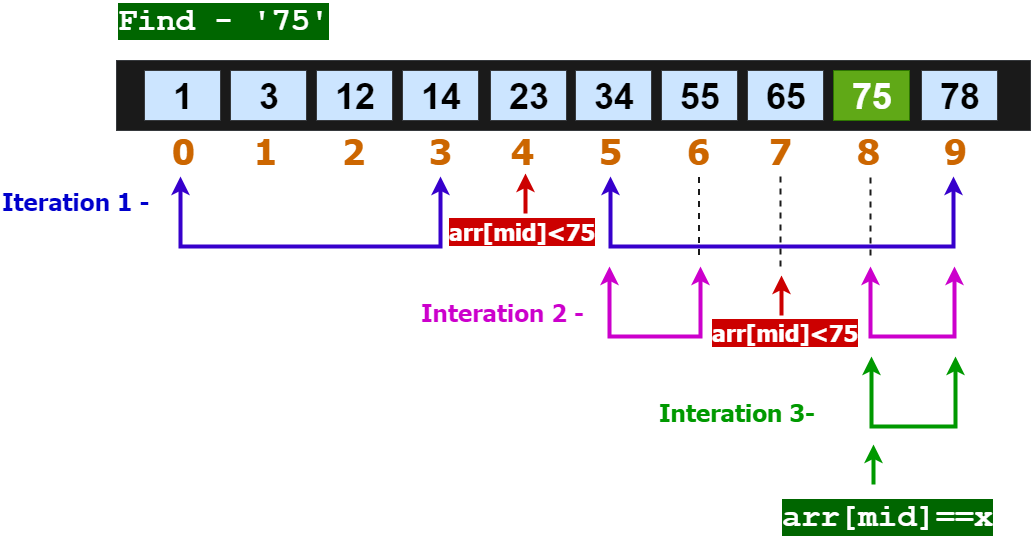

The diagram above was exported from draw.io. Its source (the exported page's mxGraphModel, read from the mxfile embedded in the PNG):
<mxGraphModel dx="1394" dy="764" grid="1" gridSize="10" guides="1" tooltips="1" connect="1" arrows="1" fold="1" page="1" pageScale="1" pageWidth="850" pageHeight="1100" background="none" math="0" shadow="0">
  <root>
    <mxCell id="0" />
    <mxCell id="1" parent="0" />
    <mxCell id="J0ASqw2BVovubw2cDF8F-6" value="&lt;font face=&quot;Courier New&quot; color=&quot;#ffffff&quot; size=&quot;1&quot;&gt;&lt;b style=&quot;background-color: rgb(0 , 102 , 0) ; font-size: 32px&quot;&gt;Find -&amp;nbsp;'75'&lt;/b&gt;&lt;/font&gt;" style="text;html=1;resizable=0;points=[];autosize=1;align=left;verticalAlign=top;spacingTop=-4;fontColor=#990099;" parent="1" vertex="1">
      <mxGeometry x="346" y="34" width="230" height="20" as="geometry" />
    </mxCell>
    <mxCell id="4bajxvhk4UAa_FscrMdd-1" value="" style="rounded=0;whiteSpace=wrap;html=1;fillColor=#1A1A1A;strokeColor=#36393d;" parent="1" vertex="1">
      <mxGeometry x="346" y="94" width="914" height="70" as="geometry" />
    </mxCell>
    <mxCell id="4bajxvhk4UAa_FscrMdd-9" style="edgeStyle=orthogonalEdgeStyle;rounded=0;orthogonalLoop=1;jettySize=auto;html=1;exitX=0.5;exitY=1;exitDx=0;exitDy=0;strokeWidth=4;fillColor=#6a00ff;strokeColor=#3700CC;startArrow=classic;startFill=1;" parent="1" edge="1">
      <mxGeometry relative="1" as="geometry">
        <mxPoint x="670" y="210" as="targetPoint" />
        <Array as="points">
          <mxPoint x="410" y="280" />
          <mxPoint x="670" y="280" />
        </Array>
        <mxPoint x="410" y="210" as="sourcePoint" />
      </mxGeometry>
    </mxCell>
    <mxCell id="4bajxvhk4UAa_FscrMdd-2" value="&lt;b&gt;&lt;font style=&quot;font-size: 36px&quot;&gt;1&lt;/font&gt;&lt;/b&gt;" style="rounded=0;whiteSpace=wrap;html=1;strokeColor=#36393d;fillColor=#cce5ff;" parent="1" vertex="1">
      <mxGeometry x="374" y="104" width="76" height="50" as="geometry" />
    </mxCell>
    <mxCell id="Dk0eG038IMRD0vcqgEvT-1" value="&lt;b&gt;&lt;font style=&quot;font-size: 36px&quot;&gt;3&lt;/font&gt;&lt;/b&gt;" style="rounded=0;whiteSpace=wrap;html=1;strokeColor=#36393d;fillColor=#cce5ff;" vertex="1" parent="1">
      <mxGeometry x="460" y="104" width="76" height="50" as="geometry" />
    </mxCell>
    <mxCell id="Dk0eG038IMRD0vcqgEvT-2" value="&lt;b&gt;&lt;font style=&quot;font-size: 36px&quot;&gt;12&lt;/font&gt;&lt;/b&gt;" style="rounded=0;whiteSpace=wrap;html=1;strokeColor=#36393d;fillColor=#cce5ff;" vertex="1" parent="1">
      <mxGeometry x="546" y="104" width="76" height="50" as="geometry" />
    </mxCell>
    <mxCell id="Dk0eG038IMRD0vcqgEvT-3" value="&lt;b&gt;&lt;font style=&quot;font-size: 36px&quot;&gt;14&lt;/font&gt;&lt;/b&gt;" style="rounded=0;whiteSpace=wrap;html=1;strokeColor=#36393d;fillColor=#cce5ff;" vertex="1" parent="1">
      <mxGeometry x="632" y="104" width="76" height="50" as="geometry" />
    </mxCell>
    <mxCell id="Dk0eG038IMRD0vcqgEvT-4" value="&lt;b&gt;&lt;font style=&quot;font-size: 36px&quot;&gt;23&lt;/font&gt;&lt;/b&gt;" style="rounded=0;whiteSpace=wrap;html=1;strokeColor=#36393d;fillColor=#cce5ff;" vertex="1" parent="1">
      <mxGeometry x="720" y="104" width="76" height="50" as="geometry" />
    </mxCell>
    <mxCell id="Dk0eG038IMRD0vcqgEvT-5" value="&lt;b&gt;&lt;font style=&quot;font-size: 36px&quot;&gt;34&lt;/font&gt;&lt;/b&gt;" style="rounded=0;whiteSpace=wrap;html=1;strokeColor=#36393d;fillColor=#cce5ff;" vertex="1" parent="1">
      <mxGeometry x="805" y="104" width="76" height="50" as="geometry" />
    </mxCell>
    <mxCell id="Dk0eG038IMRD0vcqgEvT-6" value="&lt;b&gt;&lt;font style=&quot;font-size: 36px&quot;&gt;55&lt;/font&gt;&lt;/b&gt;" style="rounded=0;whiteSpace=wrap;html=1;strokeColor=#36393d;fillColor=#cce5ff;" vertex="1" parent="1">
      <mxGeometry x="891" y="104" width="76" height="50" as="geometry" />
    </mxCell>
    <mxCell id="Dk0eG038IMRD0vcqgEvT-7" value="&lt;b&gt;&lt;font style=&quot;font-size: 36px&quot;&gt;65&lt;/font&gt;&lt;/b&gt;" style="rounded=0;whiteSpace=wrap;html=1;strokeColor=#36393d;fillColor=#cce5ff;" vertex="1" parent="1">
      <mxGeometry x="977" y="104" width="76" height="50" as="geometry" />
    </mxCell>
    <mxCell id="Dk0eG038IMRD0vcqgEvT-8" value="&lt;b&gt;&lt;font style=&quot;font-size: 36px&quot;&gt;75&lt;/font&gt;&lt;/b&gt;" style="rounded=0;whiteSpace=wrap;html=1;strokeColor=#2D7600;fillColor=#60a917;fontColor=#ffffff;" vertex="1" parent="1">
      <mxGeometry x="1063" y="104" width="76" height="50" as="geometry" />
    </mxCell>
    <mxCell id="Dk0eG038IMRD0vcqgEvT-9" value="&lt;b&gt;&lt;font style=&quot;font-size: 36px&quot;&gt;78&lt;/font&gt;&lt;/b&gt;" style="rounded=0;whiteSpace=wrap;html=1;strokeColor=#36393d;fillColor=#cce5ff;" vertex="1" parent="1">
      <mxGeometry x="1151" y="104" width="76" height="50" as="geometry" />
    </mxCell>
    <mxCell id="Dk0eG038IMRD0vcqgEvT-10" value="&lt;font face=&quot;Tahoma&quot; style=&quot;font-size: 36px&quot; color=&quot;#cc6600&quot;&gt;&lt;b&gt;0&lt;/b&gt;&lt;/font&gt;" style="text;html=1;resizable=0;points=[];autosize=1;align=left;verticalAlign=top;spacingTop=-4;" vertex="1" parent="1">
      <mxGeometry x="400" y="160" width="40" height="30" as="geometry" />
    </mxCell>
    <mxCell id="Dk0eG038IMRD0vcqgEvT-11" value="&lt;font face=&quot;Tahoma&quot; style=&quot;font-size: 36px&quot; color=&quot;#cc6600&quot;&gt;&lt;b&gt;1&lt;/b&gt;&lt;/font&gt;" style="text;html=1;resizable=0;points=[];autosize=1;align=left;verticalAlign=top;spacingTop=-4;" vertex="1" parent="1">
      <mxGeometry x="482" y="160" width="40" height="30" as="geometry" />
    </mxCell>
    <mxCell id="Dk0eG038IMRD0vcqgEvT-12" value="&lt;font face=&quot;Tahoma&quot; style=&quot;font-size: 36px&quot; color=&quot;#cc6600&quot;&gt;&lt;b&gt;2&lt;/b&gt;&lt;/font&gt;" style="text;html=1;resizable=0;points=[];autosize=1;align=left;verticalAlign=top;spacingTop=-4;" vertex="1" parent="1">
      <mxGeometry x="570" y="160" width="40" height="30" as="geometry" />
    </mxCell>
    <mxCell id="Dk0eG038IMRD0vcqgEvT-13" value="&lt;font face=&quot;Tahoma&quot; style=&quot;font-size: 36px&quot; color=&quot;#cc6600&quot;&gt;&lt;b&gt;3&lt;/b&gt;&lt;/font&gt;" style="text;html=1;resizable=0;points=[];autosize=1;align=left;verticalAlign=top;spacingTop=-4;" vertex="1" parent="1">
      <mxGeometry x="657" y="160" width="40" height="30" as="geometry" />
    </mxCell>
    <mxCell id="Dk0eG038IMRD0vcqgEvT-14" value="&lt;font face=&quot;Tahoma&quot; style=&quot;font-size: 36px&quot; color=&quot;#cc6600&quot;&gt;&lt;b&gt;4&lt;/b&gt;&lt;/font&gt;" style="text;html=1;resizable=0;points=[];autosize=1;align=left;verticalAlign=top;spacingTop=-4;" vertex="1" parent="1">
      <mxGeometry x="739" y="160" width="40" height="30" as="geometry" />
    </mxCell>
    <mxCell id="Dk0eG038IMRD0vcqgEvT-15" value="&lt;font face=&quot;Tahoma&quot; style=&quot;font-size: 36px&quot; color=&quot;#cc6600&quot;&gt;&lt;b&gt;5&lt;/b&gt;&lt;/font&gt;" style="text;html=1;resizable=0;points=[];autosize=1;align=left;verticalAlign=top;spacingTop=-4;" vertex="1" parent="1">
      <mxGeometry x="827" y="160" width="40" height="30" as="geometry" />
    </mxCell>
    <mxCell id="Dk0eG038IMRD0vcqgEvT-21" value="&lt;font face=&quot;Tahoma&quot; style=&quot;font-size: 36px&quot; color=&quot;#cc6600&quot;&gt;&lt;b&gt;6&lt;/b&gt;&lt;/font&gt;" style="text;html=1;resizable=0;points=[];autosize=1;align=left;verticalAlign=top;spacingTop=-4;" vertex="1" parent="1">
      <mxGeometry x="915" y="160" width="40" height="30" as="geometry" />
    </mxCell>
    <mxCell id="Dk0eG038IMRD0vcqgEvT-22" value="&lt;font face=&quot;Tahoma&quot; style=&quot;font-size: 36px&quot; color=&quot;#cc6600&quot;&gt;&lt;b&gt;7&lt;/b&gt;&lt;/font&gt;" style="text;html=1;resizable=0;points=[];autosize=1;align=left;verticalAlign=top;spacingTop=-4;" vertex="1" parent="1">
      <mxGeometry x="997" y="160" width="40" height="30" as="geometry" />
    </mxCell>
    <mxCell id="Dk0eG038IMRD0vcqgEvT-23" value="&lt;font face=&quot;Tahoma&quot; style=&quot;font-size: 36px&quot; color=&quot;#cc6600&quot;&gt;&lt;b&gt;8&lt;/b&gt;&lt;/font&gt;" style="text;html=1;resizable=0;points=[];autosize=1;align=left;verticalAlign=top;spacingTop=-4;" vertex="1" parent="1">
      <mxGeometry x="1085" y="160" width="40" height="30" as="geometry" />
    </mxCell>
    <mxCell id="Dk0eG038IMRD0vcqgEvT-24" value="&lt;font face=&quot;Tahoma&quot; style=&quot;font-size: 36px&quot; color=&quot;#cc6600&quot;&gt;&lt;b&gt;9&lt;/b&gt;&lt;/font&gt;" style="text;html=1;resizable=0;points=[];autosize=1;align=left;verticalAlign=top;spacingTop=-4;" vertex="1" parent="1">
      <mxGeometry x="1172" y="160" width="40" height="30" as="geometry" />
    </mxCell>
    <mxCell id="Dk0eG038IMRD0vcqgEvT-25" style="edgeStyle=orthogonalEdgeStyle;rounded=0;orthogonalLoop=1;jettySize=auto;html=1;exitX=0.5;exitY=1;exitDx=0;exitDy=0;strokeWidth=4;fillColor=#6a00ff;strokeColor=#3700CC;startArrow=classic;startFill=1;" edge="1" parent="1">
      <mxGeometry relative="1" as="geometry">
        <mxPoint x="1183" y="210" as="targetPoint" />
        <Array as="points">
          <mxPoint x="840" y="280" />
          <mxPoint x="1183" y="280" />
        </Array>
        <mxPoint x="840" y="210" as="sourcePoint" />
      </mxGeometry>
    </mxCell>
    <mxCell id="Dk0eG038IMRD0vcqgEvT-26" value="&lt;font face=&quot;Tahoma&quot; style=&quot;font-size: 24px&quot; color=&quot;#0000cc&quot;&gt;&lt;b&gt;Iteration 1 -&lt;/b&gt;&lt;/font&gt;" style="text;html=1;resizable=0;points=[];autosize=1;align=left;verticalAlign=top;spacingTop=-4;" vertex="1" parent="1">
      <mxGeometry x="230" y="219" width="160" height="20" as="geometry" />
    </mxCell>
    <mxCell id="Dk0eG038IMRD0vcqgEvT-27" style="edgeStyle=orthogonalEdgeStyle;rounded=0;orthogonalLoop=1;jettySize=auto;html=1;strokeWidth=4;fillColor=#fa6800;strokeColor=#CC0000;startArrow=none;startFill=0;" edge="1" parent="1">
      <mxGeometry relative="1" as="geometry">
        <mxPoint x="754.5" y="207" as="targetPoint" />
        <Array as="points">
          <mxPoint x="754.5" y="247" />
        </Array>
        <mxPoint x="755" y="247" as="sourcePoint" />
      </mxGeometry>
    </mxCell>
    <mxCell id="Dk0eG038IMRD0vcqgEvT-28" value="&lt;font face=&quot;Tahoma&quot; size=&quot;1&quot; color=&quot;#ffffff&quot;&gt;&lt;b style=&quot;font-size: 23px ; background-color: rgb(204 , 0 , 0)&quot;&gt;arr[mid]&amp;lt;75&lt;/b&gt;&lt;/font&gt;" style="text;html=1;resizable=0;points=[];autosize=1;align=left;verticalAlign=top;spacingTop=-4;" vertex="1" parent="1">
      <mxGeometry x="677" y="250" width="160" height="20" as="geometry" />
    </mxCell>
    <mxCell id="Dk0eG038IMRD0vcqgEvT-30" style="edgeStyle=orthogonalEdgeStyle;rounded=0;orthogonalLoop=1;jettySize=auto;html=1;strokeWidth=4;fillColor=#a0522d;strokeColor=#CC00CC;startArrow=classic;startFill=1;" edge="1" parent="1">
      <mxGeometry relative="1" as="geometry">
        <mxPoint x="1184" y="300" as="targetPoint" />
        <Array as="points">
          <mxPoint x="1100" y="300" />
          <mxPoint x="1100" y="370" />
          <mxPoint x="1184" y="370" />
        </Array>
        <mxPoint x="1100" y="300" as="sourcePoint" />
      </mxGeometry>
    </mxCell>
    <mxCell id="Dk0eG038IMRD0vcqgEvT-31" style="edgeStyle=orthogonalEdgeStyle;rounded=0;orthogonalLoop=1;jettySize=auto;html=1;strokeWidth=4;fillColor=#a0522d;strokeColor=#CC00CC;startArrow=classic;startFill=1;" edge="1" parent="1">
      <mxGeometry relative="1" as="geometry">
        <mxPoint x="930" y="300" as="targetPoint" />
        <Array as="points">
          <mxPoint x="839" y="370" />
          <mxPoint x="930" y="370" />
          <mxPoint x="930" y="300" />
        </Array>
        <mxPoint x="839" y="300" as="sourcePoint" />
      </mxGeometry>
    </mxCell>
    <mxCell id="Dk0eG038IMRD0vcqgEvT-32" value="" style="endArrow=none;dashed=1;html=1;strokeColor=#1A1A1A;strokeWidth=2;" edge="1" parent="1">
      <mxGeometry width="50" height="50" relative="1" as="geometry">
        <mxPoint x="928.5" y="288.5" as="sourcePoint" />
        <mxPoint x="928.5" y="209.5" as="targetPoint" />
      </mxGeometry>
    </mxCell>
    <mxCell id="Dk0eG038IMRD0vcqgEvT-33" value="" style="endArrow=none;dashed=1;html=1;strokeColor=#1A1A1A;strokeWidth=2;" edge="1" parent="1">
      <mxGeometry width="50" height="50" relative="1" as="geometry">
        <mxPoint x="1100" y="289" as="sourcePoint" />
        <mxPoint x="1100" y="210" as="targetPoint" />
      </mxGeometry>
    </mxCell>
    <mxCell id="Dk0eG038IMRD0vcqgEvT-34" value="&lt;font face=&quot;Tahoma&quot; style=&quot;font-size: 24px&quot; color=&quot;#cc00cc&quot;&gt;&lt;b&gt;Interation 2 -&lt;/b&gt;&lt;/font&gt;" style="text;html=1;resizable=0;points=[];autosize=1;align=left;verticalAlign=top;spacingTop=-4;fillColor=none;strokeColor=none;fontColor=#ffffff;strokeWidth=1;" vertex="1" parent="1">
      <mxGeometry x="649" y="330" width="180" height="20" as="geometry" />
    </mxCell>
    <mxCell id="Dk0eG038IMRD0vcqgEvT-35" style="edgeStyle=orthogonalEdgeStyle;rounded=0;orthogonalLoop=1;jettySize=auto;html=1;strokeWidth=4;fillColor=#fa6800;strokeColor=#CC0000;startArrow=none;startFill=0;" edge="1" parent="1">
      <mxGeometry relative="1" as="geometry">
        <mxPoint x="1011" y="309" as="targetPoint" />
        <Array as="points">
          <mxPoint x="1010.5" y="349" />
        </Array>
        <mxPoint x="1011" y="349" as="sourcePoint" />
      </mxGeometry>
    </mxCell>
    <mxCell id="Dk0eG038IMRD0vcqgEvT-36" value="&lt;font face=&quot;Tahoma&quot; color=&quot;#ffffff&quot; size=&quot;1&quot;&gt;&lt;b style=&quot;background-color: rgb(204 , 0 , 0) ; font-size: 23px&quot;&gt;arr[mid]&amp;lt;75&lt;/b&gt;&lt;/font&gt;" style="text;html=1;resizable=0;points=[];autosize=1;align=left;verticalAlign=top;spacingTop=-4;" vertex="1" parent="1">
      <mxGeometry x="940" y="351" width="160" height="20" as="geometry" />
    </mxCell>
    <mxCell id="Dk0eG038IMRD0vcqgEvT-37" value="" style="endArrow=none;dashed=1;html=1;strokeColor=#1A1A1A;strokeWidth=2;" edge="1" parent="1">
      <mxGeometry width="50" height="50" relative="1" as="geometry">
        <mxPoint x="1010" y="300" as="sourcePoint" />
        <mxPoint x="1010" y="209.5" as="targetPoint" />
      </mxGeometry>
    </mxCell>
    <mxCell id="Dk0eG038IMRD0vcqgEvT-40" style="edgeStyle=orthogonalEdgeStyle;rounded=0;orthogonalLoop=1;jettySize=auto;html=1;strokeWidth=4;fillColor=#a0522d;strokeColor=#009900;startArrow=classic;startFill=1;" edge="1" parent="1">
      <mxGeometry relative="1" as="geometry">
        <mxPoint x="1185" y="390" as="targetPoint" />
        <Array as="points">
          <mxPoint x="1101" y="390" />
          <mxPoint x="1101" y="460" />
          <mxPoint x="1185" y="460" />
        </Array>
        <mxPoint x="1101" y="390" as="sourcePoint" />
      </mxGeometry>
    </mxCell>
    <mxCell id="Dk0eG038IMRD0vcqgEvT-41" value="&lt;font face=&quot;Tahoma&quot; style=&quot;font-size: 24px&quot; color=&quot;#009900&quot;&gt;&lt;b&gt;Interation 3-&lt;/b&gt;&lt;/font&gt;" style="text;html=1;resizable=0;points=[];autosize=1;align=left;verticalAlign=top;spacingTop=-4;fillColor=none;strokeColor=none;fontColor=#ffffff;strokeWidth=1;" vertex="1" parent="1">
      <mxGeometry x="887" y="430" width="170" height="20" as="geometry" />
    </mxCell>
    <mxCell id="Dk0eG038IMRD0vcqgEvT-42" style="edgeStyle=orthogonalEdgeStyle;rounded=0;orthogonalLoop=1;jettySize=auto;html=1;strokeWidth=4;fillColor=#fa6800;strokeColor=#009900;startArrow=none;startFill=0;" edge="1" parent="1">
      <mxGeometry relative="1" as="geometry">
        <mxPoint x="1103" y="478" as="targetPoint" />
        <Array as="points">
          <mxPoint x="1102.5" y="518" />
        </Array>
        <mxPoint x="1103" y="518" as="sourcePoint" />
      </mxGeometry>
    </mxCell>
    <mxCell id="Dk0eG038IMRD0vcqgEvT-47" value="&lt;font face=&quot;Courier New&quot; color=&quot;#ffffff&quot; size=&quot;1&quot;&gt;&lt;b style=&quot;font-size: 32px ; background-color: rgb(0 , 102 , 0)&quot;&gt;arr[mid]==x&lt;/b&gt;&lt;/font&gt;" style="text;html=1;resizable=0;points=[];autosize=1;align=left;verticalAlign=top;spacingTop=-4;fontColor=#990099;" vertex="1" parent="1">
      <mxGeometry x="1010" y="530" width="230" height="20" as="geometry" />
    </mxCell>
  </root>
</mxGraphModel>